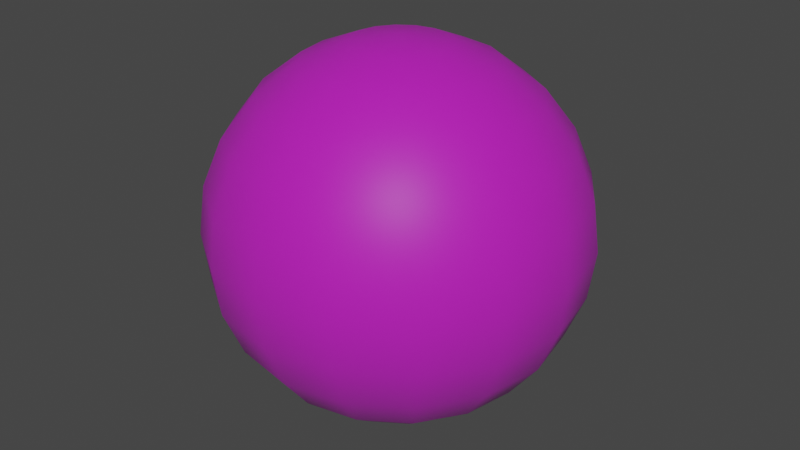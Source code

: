 # Source: BubleBombBullet.blend  (saved by Blender 3.5.10; exported with 4.5.12 LTS)
import bpy
from mathutils import Matrix  # noqa: F401  (used for matrix-valued properties, if any)

bpy.ops.wm.read_factory_settings(use_empty=True)
scene = bpy.context.scene
scene.name = 'Scene'

# ---- collections
col_collection = bpy.data.collections.new('Collection'); scene.collection.children.link(col_collection)

# ---- images (referenced by path relative to the original .blend; pixels are not part of the script)
import os
ASSET_DIR = os.environ.get("B2B_ASSET_DIR", "")  # directory of the original .blend (textures are referenced by path, not embedded)
HERE = os.path.dirname(os.path.abspath(__file__))  # packed textures are extracted next to this script under _unpacked/

def load_image(name, relpath, width, height, colorspace="sRGB"):
    """Load a texture the original file referenced (path relative to the .blend, or extracted next to this script)."""
    p = next((c for c in (os.path.join(HERE, relpath), os.path.join(ASSET_DIR, relpath)) if relpath and os.path.exists(c)), "")
    if p:
        img = bpy.data.images.load(p, check_existing=True)
        img.name = name
    else:  # same state as the original file: an image datablock whose file is absent (Cycles renders it pink)
        img = bpy.data.images.new(name, width, height)
        img.source = "FILE"
        img.filepath = "//" + (relpath or name)
    img.colorspace_settings.name = colorspace
    return img
img_dungeons_2_texture_01_a_png = load_image('Dungeons_2_Texture_01_A.png', 'Dungeons_2_Texture_01_A.png', 1024, 1024, 'sRGB')

# ---- materials (node trees are filled in below, after node groups)
mat_material = bpy.data.materials.new('Material')
mat_material.alpha_threshold = 0.0
mat_material.use_transparent_shadow = False
mat_material.roughness = 0.5
mat_material.line_color = (0.0, 0.0, 0.0, 1.0)

# ---- node groups
ng_auto_smooth = bpy.data.node_groups.new('Auto Smooth', 'GeometryNodeTree')
_s = ng_auto_smooth.interface.new_socket(name='Geometry', in_out='OUTPUT', socket_type='NodeSocketGeometry')
_s = ng_auto_smooth.interface.new_socket(name='Geometry', in_out='INPUT', socket_type='NodeSocketGeometry')
_s = ng_auto_smooth.interface.new_socket(name='Angle', in_out='INPUT', socket_type='NodeSocketFloat')
_s.subtype = 'ANGLE'
_s.min_value = 0.0
_s.max_value = 3.142
ng_auto_smooth.is_modifier = True
_N = ng_auto_smooth.nodes; _L = ng_auto_smooth.links
n0 = _N.new('NodeGroupOutput'); n0.name = 'Group Output'; n0.location = (480, -100)
n1 = _N.new('NodeGroupInput'); n1.name = 'Group Input'; n1.location = (-420, -300)
n2 = _N.new('NodeGroupInput'); n2.name = 'Group Input.001'; n2.location = (-60, -100)
n3 = _N.new('GeometryNodeSetShadeSmooth'); n3.name = 'Set Shade Smooth'; n3.location = (120, -100)
n3.domain = 'EDGE'
n4 = _N.new('GeometryNodeSetShadeSmooth'); n4.name = 'Set Shade Smooth.001'; n4.location = (300, -100)
n5 = _N.new('GeometryNodeInputMeshEdgeAngle'); n5.name = 'Edge Angle'; n5.location = (-420, -220)
n6 = _N.new('GeometryNodeInputEdgeSmooth'); n6.name = 'Is Edge Smooth'; n6.location = (-60, -160)
n7 = _N.new('GeometryNodeInputShadeSmooth'); n7.name = 'Is Face Smooth'; n7.location = (-240, -340)
n8 = _N.new('FunctionNodeBooleanMath'); n8.name = 'Boolean Math'; n8.location = (-60, -220)
n9 = _N.new('FunctionNodeCompare'); n9.name = 'Compare'; n9.location = (-240, -180)
n9.operation = 'LESS_EQUAL'
_L.new(n5.outputs[0], n9.inputs[0])
_L.new(n4.outputs[0], n0.inputs[0])
_L.new(n1.outputs[1], n9.inputs[1])
_L.new(n9.outputs[0], n8.inputs[0])
_L.new(n7.outputs[0], n8.inputs[1])
_L.new(n2.outputs[0], n3.inputs[0])
_L.new(n6.outputs[0], n3.inputs[1])
_L.new(n3.outputs[0], n4.inputs[0])
_L.new(n8.outputs[0], n3.inputs[2])
n0.is_active_output = True

# ---- material node trees
mat_material.use_nodes = True; mat_material.node_tree.nodes.clear()
_N = mat_material.node_tree.nodes; _L = mat_material.node_tree.links
n0 = _N.new('ShaderNodeOutputMaterial'); n0.name = 'Material Output'; n0.location = (300, 300)
n1 = _N.new('ShaderNodeBsdfPrincipled'); n1.name = 'Principled BSDF'; n1.location = (10, 300)
n1.distribution = 'GGX'
n1.subsurface_method = 'RANDOM_WALK_SKIN'
n1.inputs[3].default_value = 1.45
n1.inputs[4].default_value = 0.5
n1.inputs[27].default_value = (0.0, 0.0, 0.0, 1.0)
n1.inputs[28].default_value = 1.0
n2 = _N.new('ShaderNodeTexImage'); n2.name = 'Image Texture'; n2.location = (-337, 126)
n2.image = img_dungeons_2_texture_01_a_png
_L.new(n1.outputs[0], n0.inputs[0])
_L.new(n2.outputs[0], n1.inputs[0])
n0.is_active_output = True

# ---- world
world_world = bpy.data.worlds.new('World'); scene.world = world_world
world_world.use_nodes = True; world_world.node_tree.nodes.clear()
_N = world_world.node_tree.nodes; _L = world_world.node_tree.links
n0 = _N.new('ShaderNodeOutputWorld'); n0.name = 'World Output'; n0.location = (300, 300)
n1 = _N.new('ShaderNodeBackground'); n1.name = 'Background'; n1.location = (10, 300)
n1.inputs[0].default_value = (0.05088, 0.05088, 0.05088, 1.0)
_L.new(n1.outputs[0], n0.inputs[0])
n0.is_active_output = True
world_world.color = (0.05088, 0.05088, 0.05088)
world_world.use_sun_shadow = False
world_world.sun_shadow_jitter_overblur = 0.0

# ---- meshes
me_sphere = bpy.data.meshes.new('Sphere')
me_sphere.from_pydata([(0.0, 0.2588, 0.9659), (0.0, 0.5, 0.866), (0.0, 0.866, 0.5), (0.0, 0.9659, 0.2588), (0.0, 1.0, 0.0), (0.0, 0.9659, -0.2588), (0.0, 0.866, -0.5), (0.0, 0.5, -0.866), (0.0, 0.2588, -0.9659), (0.09905, 0.2391, 0.9659), (0.1913, 0.4619, 0.866), (0.2706, 0.6533, 0.7071), (0.3314, 0.8001, 0.5), (0.3696, 0.8924, 0.2588), (0.3827, 0.9239, 0.0), (0.3696, 0.8924, -0.2588), (0.3314, 0.8001, -0.5), (0.2706, 0.6533, -0.7071), (0.1913, 0.4619, -0.866), (0.09905, 0.2391, -0.9659), (0.0, 0.0, 1.0), (0.183, 0.183, 0.9659), (0.3536, 0.3536, 0.866), (0.5, 0.5, 0.7071), (0.6124, 0.6124, 0.5), (0.683, 0.683, 0.2588), (0.7071, 0.7071, 0.0), (0.683, 0.683, -0.2588), (0.6124, 0.6124, -0.5), (0.5, 0.5, -0.7071), (0.3536, 0.3536, -0.866), (0.183, 0.183, -0.9659), (0.2391, 0.09905, 0.9659), (0.4619, 0.1913, 0.866), (0.6533, 0.2706, 0.7071), (0.8001, 0.3314, 0.5), (0.8924, 0.3696, 0.2588), (0.9239, 0.3827, 0.0), (0.8924, 0.3696, -0.2588), (0.8001, 0.3314, -0.5), (0.6533, 0.2706, -0.7071), (0.4619, 0.1913, -0.866), (0.2391, 0.09905, -0.9659), (0.2588, -3.725e-08, 0.9659), (0.5, -7.451e-08, 0.866), (0.7071, -8.941e-08, 0.7071), (0.866, -1.192e-07, 0.5), (0.9659, -1.49e-07, 0.2588), (1.0, -1.49e-07, 0.0), (0.9659, -1.49e-07, -0.2588), (0.866, -1.192e-07, -0.5), (0.7071, -8.941e-08, -0.7071), (0.5, -7.451e-08, -0.866), (0.2588, -3.725e-08, -0.9659), (0.2391, -0.09905, 0.9659), (0.4619, -0.1913, 0.866), (0.6533, -0.2706, 0.7071), (0.8001, -0.3314, 0.5), (0.8924, -0.3696, 0.2588), (0.9239, -0.3827, 0.0), (0.8924, -0.3696, -0.2588), (0.8001, -0.3314, -0.5), (0.6533, -0.2706, -0.7071), (0.4619, -0.1913, -0.866), (0.2391, -0.09905, -0.9659), (0.183, -0.183, 0.9659), (0.3536, -0.3536, 0.866), (0.5, -0.5, 0.7071), (0.6124, -0.6124, 0.5), (0.683, -0.683, 0.2588), (0.7071, -0.7071, 0.0), (0.683, -0.683, -0.2588), (0.6124, -0.6124, -0.5), (0.5, -0.5, -0.7071), (0.3536, -0.3536, -0.866), (0.183, -0.183, -0.9659), (0.09905, -0.2391, 0.9659), (0.1913, -0.4619, 0.866), (0.2706, -0.6533, 0.7071), (0.3314, -0.8001, 0.5), (0.3696, -0.8924, 0.2588), (0.3827, -0.9239, 0.0), (0.3696, -0.8924, -0.2588), (0.3314, -0.8001, -0.5), (0.2706, -0.6533, -0.7071), (0.1913, -0.4619, -0.866), (0.09905, -0.2391, -0.9659), (-6.706e-08, -0.2588, 0.9659), (-1.788e-07, -0.5, 0.866), (-2.235e-07, -0.7071, 0.7071), (-2.384e-07, -0.866, 0.5), (-2.086e-07, -0.9659, 0.2588), (-3.576e-07, -1.0, 0.0), (-2.086e-07, -0.9659, -0.2588), (-2.384e-07, -0.866, -0.5), (-2.235e-07, -0.7071, -0.7071), (-1.788e-07, -0.5, -0.866), (-6.706e-08, -0.2588, -0.9659), (-0.09905, -0.2391, 0.9659), (-0.1913, -0.4619, 0.866), (-0.2706, -0.6533, 0.7071), (-0.3314, -0.8001, 0.5), (-0.3696, -0.8924, 0.2588), (-0.3827, -0.9239, 0.0), (-0.3696, -0.8924, -0.2588), (-0.3314, -0.8001, -0.5), (-0.2706, -0.6533, -0.7071), (-0.1913, -0.4619, -0.866), (-0.09905, -0.2391, -0.9659), (0.0, 0.0, -1.0), (-0.183, -0.183, 0.9659), (-0.3536, -0.3536, 0.866), (-0.5, -0.5, 0.7071), (-0.6124, -0.6124, 0.5), (-0.683, -0.683, 0.2588), (-0.7071, -0.7071, 0.0), (-0.683, -0.683, -0.2588), (-0.6124, -0.6124, -0.5), (-0.5, -0.5, -0.7071), (-0.3536, -0.3536, -0.866), (-0.183, -0.183, -0.9659), (-0.2391, -0.09905, 0.9659), (-0.4619, -0.1913, 0.866), (-0.6533, -0.2706, 0.7071), (-0.8001, -0.3314, 0.5), (-0.8924, -0.3696, 0.2588), (-0.9239, -0.3827, 0.0), (-0.8924, -0.3696, -0.2588), (-0.8001, -0.3314, -0.5), (-0.6533, -0.2706, -0.7071), (-0.4619, -0.1913, -0.866), (-0.2391, -0.09905, -0.9659), (-0.2588, 9.686e-08, 0.9659), (-0.5, 2.533e-07, 0.866), (-0.7071, 3.278e-07, 0.7071), (-0.866, 2.682e-07, 0.5), (-0.9659, 3.278e-07, 0.2588), (-1.0, 5.066e-07, 0.0), (-0.9659, 3.278e-07, -0.2588), (-0.866, 2.682e-07, -0.5), (-0.7071, 3.278e-07, -0.7071), (-0.5, 2.533e-07, -0.866), (-0.2588, 9.686e-08, -0.9659), (-0.2391, 0.09905, 0.9659), (-0.4619, 0.1913, 0.866), (-0.6533, 0.2706, 0.7071), (-0.8001, 0.3314, 0.5), (-0.8924, 0.3696, 0.2588), (-0.9239, 0.3827, 0.0), (-0.8924, 0.3696, -0.2588), (-0.8001, 0.3314, -0.5), (-0.6533, 0.2706, -0.7071), (-0.4619, 0.1913, -0.866), (-0.2391, 0.09905, -0.9659), (-0.183, 0.183, 0.9659), (-0.3536, 0.3536, 0.866), (-0.5, 0.5, 0.7071), (-0.6124, 0.6124, 0.5), (-0.683, 0.683, 0.2588), (-0.7071, 0.7071, 0.0), (-0.683, 0.683, -0.2588), (-0.6124, 0.6124, -0.5), (-0.5, 0.5, -0.7071), (-0.3536, 0.3536, -0.866), (-0.183, 0.183, -0.9659), (-0.09905, 0.2391, 0.9659), (-0.1913, 0.4619, 0.866), (-0.2706, 0.6533, 0.7071), (-0.3314, 0.8001, 0.5), (-0.3696, 0.8924, 0.2588), (-0.3827, 0.9239, 0.0), (-0.3696, 0.8924, -0.2588), (-0.3314, 0.8001, -0.5), (-0.2706, 0.6533, -0.7071), (-0.1913, 0.4619, -0.866), (-0.09905, 0.2391, -0.9659), (4.47e-07, 0.7071, 0.7071), (4.47e-07, 0.7071, -0.7071)], [], [(2, 176, 11, 12), (8, 7, 18, 19), (0, 20, 9), (6, 5, 15, 16), (3, 2, 12, 13), (109, 8, 19), (1, 0, 9, 10), (177, 6, 16, 17), (4, 3, 13, 14), (176, 1, 10, 11), (7, 177, 17, 18), (5, 4, 14, 15), (17, 16, 28, 29), (14, 13, 25, 26), (11, 10, 22, 23), (18, 17, 29, 30), (15, 14, 26, 27), (12, 11, 23, 24), (19, 18, 30, 31), (9, 20, 21), (16, 15, 27, 28), (13, 12, 24, 25), (109, 19, 31), (10, 9, 21, 22), (21, 20, 32), (28, 27, 38, 39), (25, 24, 35, 36), (109, 31, 42), (22, 21, 32, 33), (29, 28, 39, 40), (26, 25, 36, 37), (23, 22, 33, 34), (30, 29, 40, 41), (27, 26, 37, 38), (24, 23, 34, 35), (31, 30, 41, 42), (41, 40, 51, 52), (38, 37, 48, 49), (35, 34, 45, 46), (42, 41, 52, 53), (32, 20, 43), (39, 38, 49, 50), (36, 35, 46, 47), (109, 42, 53), (33, 32, 43, 44), (40, 39, 50, 51), (37, 36, 47, 48), (34, 33, 44, 45), (44, 43, 54, 55), (51, 50, 61, 62), (48, 47, 58, 59), (45, 44, 55, 56), (52, 51, 62, 63), (49, 48, 59, 60), (46, 45, 56, 57), (53, 52, 63, 64), (43, 20, 54), (50, 49, 60, 61), (47, 46, 57, 58), (109, 53, 64), (64, 63, 74, 75), (54, 20, 65), (61, 60, 71, 72), (58, 57, 68, 69), (109, 64, 75), (55, 54, 65, 66), (62, 61, 72, 73), (59, 58, 69, 70), (56, 55, 66, 67), (63, 62, 73, 74), (60, 59, 70, 71), (57, 56, 67, 68), (67, 66, 77, 78), (74, 73, 84, 85), (71, 70, 81, 82), (68, 67, 78, 79), (75, 74, 85, 86), (65, 20, 76), (72, 71, 82, 83), (69, 68, 79, 80), (109, 75, 86), (66, 65, 76, 77), (73, 72, 83, 84), (70, 69, 80, 81), (109, 86, 97), (77, 76, 87, 88), (84, 83, 94, 95), (81, 80, 91, 92), (78, 77, 88, 89), (85, 84, 95, 96), (82, 81, 92, 93), (79, 78, 89, 90), (86, 85, 96, 97), (76, 20, 87), (83, 82, 93, 94), (80, 79, 90, 91), (90, 89, 100, 101), (97, 96, 107, 108), (87, 20, 98), (94, 93, 104, 105), (91, 90, 101, 102), (109, 97, 108), (88, 87, 98, 99), (95, 94, 105, 106), (92, 91, 102, 103), (89, 88, 99, 100), (96, 95, 106, 107), (93, 92, 103, 104), (100, 99, 111, 112), (107, 106, 118, 119), (104, 103, 115, 116), (101, 100, 112, 113), (108, 107, 119, 120), (98, 20, 110), (105, 104, 116, 117), (102, 101, 113, 114), (109, 108, 120), (99, 98, 110, 111), (106, 105, 117, 118), (103, 102, 114, 115), (114, 113, 124, 125), (109, 120, 131), (111, 110, 121, 122), (118, 117, 128, 129), (115, 114, 125, 126), (112, 111, 122, 123), (119, 118, 129, 130), (116, 115, 126, 127), (113, 112, 123, 124), (120, 119, 130, 131), (110, 20, 121), (117, 116, 127, 128), (124, 123, 134, 135), (131, 130, 141, 142), (121, 20, 132), (128, 127, 138, 139), (125, 124, 135, 136), (109, 131, 142), (122, 121, 132, 133), (129, 128, 139, 140), (126, 125, 136, 137), (123, 122, 133, 134), (130, 129, 140, 141), (127, 126, 137, 138), (137, 136, 147, 148), (134, 133, 144, 145), (141, 140, 151, 152), (138, 137, 148, 149), (135, 134, 145, 146), (142, 141, 152, 153), (132, 20, 143), (139, 138, 149, 150), (136, 135, 146, 147), (109, 142, 153), (133, 132, 143, 144), (140, 139, 150, 151), (147, 146, 157, 158), (109, 153, 164), (144, 143, 154, 155), (151, 150, 161, 162), (148, 147, 158, 159), (145, 144, 155, 156), (152, 151, 162, 163), (149, 148, 159, 160), (146, 145, 156, 157), (153, 152, 163, 164), (143, 20, 154), (150, 149, 160, 161), (160, 159, 170, 171), (157, 156, 167, 168), (164, 163, 174, 175), (154, 20, 165), (161, 160, 171, 172), (158, 157, 168, 169), (109, 164, 175), (155, 154, 165, 166), (162, 161, 172, 173), (159, 158, 169, 170), (156, 155, 166, 167), (163, 162, 173, 174), (170, 169, 3, 4), (167, 166, 1, 176), (174, 173, 177, 7), (171, 170, 4, 5), (168, 167, 176, 2), (175, 174, 7, 8), (165, 20, 0), (172, 171, 5, 6), (169, 168, 2, 3), (109, 175, 8), (166, 165, 0, 1), (173, 172, 6, 177)])
me_sphere.polygons.foreach_set('use_smooth', [True] * 192)
_uv = me_sphere.uv_layers.new(name='UVMap')
_uv.uv.foreach_set('vector', [0.01855, 0.01189, 0.01855, 0.01219, 0.01832, 0.01219, 0.01832, 0.01189, 0.01855, 0.009789, 0.01855, 0.01009, 0.01832, 0.01009, 0.01832, 0.009789, 0.01855, 0.01279, 0.01844, 0.01309, 0.01832, 0.01279, 0.01855, 0.01069, 0.01855, 0.01099, 0.01832, 0.01099, 0.01832, 0.01069, 0.01855, 0.01159, 0.01855, 0.01189, 0.01832, 0.01189, 0.01832, 0.01159, 0.01844, 0.009489, 0.01855, 0.009789, 0.01832, 0.009789, 0.01855, 0.01249, 0.01855, 0.01279, 0.01832, 0.01279, 0.01832, 0.01249, 0.01855, 0.01039, 0.01855, 0.01069, 0.01832, 0.01069, 0.01832, 0.01039, 0.01855, 0.01129, 0.01855, 0.01159, 0.01832, 0.01159, 0.01832, 0.01129, 0.01855, 0.01219, 0.01855, 0.01249, 0.01832, 0.01249, 0.01832, 0.01219, 0.01855, 0.01009, 0.01855, 0.01039, 0.01832, 0.01039, 0.01832, 0.01009, 0.01855, 0.01099, 0.01855, 0.01129, 0.01832, 0.01129, 0.01832, 0.01099, 0.01832, 0.01039, 0.01832, 0.01069, 0.0181, 0.01069, 0.0181, 0.01039, 0.3121, 0.3857, 0.3121, 0.386, 0.3119, 0.386, 0.3119, 0.3857, 0.01832, 0.01219, 0.01832, 0.01249, 0.0181, 0.01249, 0.0181, 0.01219, 0.01832, 0.01009, 0.01832, 0.01039, 0.0181, 0.01039, 0.0181, 0.01009, 0.01832, 0.01099, 0.01832, 0.01129, 0.0181, 0.01129, 0.0181, 0.01099, 0.01832, 0.01189, 0.01832, 0.01219, 0.0181, 0.01219, 0.0181, 0.01189, 0.01832, 0.009789, 0.01832, 0.01009, 0.0181, 0.01009, 0.0181, 0.009789, 0.01832, 0.01279, 0.01821, 0.01309, 0.0181, 0.01279, 0.01832, 0.01069, 0.01832, 0.01099, 0.0181, 0.01099, 0.0181, 0.01069, 0.3121, 0.386, 0.3121, 0.3863, 0.3119, 0.3863, 0.3119, 0.386, 0.01821, 0.009489, 0.01832, 0.009789, 0.0181, 0.009789, 0.01832, 0.01249, 0.01832, 0.01279, 0.0181, 0.01279, 0.0181, 0.01249, 0.0181, 0.01279, 0.01799, 0.01309, 0.01787, 0.01279, 0.0181, 0.01069, 0.0181, 0.01099, 0.01787, 0.01099, 0.01787, 0.01069, 0.3119, 0.386, 0.3119, 0.3863, 0.3116, 0.3863, 0.3116, 0.386, 0.01799, 0.009489, 0.0181, 0.009789, 0.01787, 0.009789, 0.0181, 0.01249, 0.0181, 0.01279, 0.01787, 0.01279, 0.01787, 0.01249, 0.0181, 0.01039, 0.0181, 0.01069, 0.01787, 0.01069, 0.01787, 0.01039, 0.3119, 0.3857, 0.3119, 0.386, 0.3116, 0.386, 0.3116, 0.3857, 0.0181, 0.01219, 0.0181, 0.01249, 0.01787, 0.01249, 0.01787, 0.01219, 0.0181, 0.01009, 0.0181, 0.01039, 0.01787, 0.01039, 0.01787, 0.01009, 0.0181, 0.01099, 0.0181, 0.01129, 0.01787, 0.01129, 0.01787, 0.01099, 0.0181, 0.01189, 0.0181, 0.01219, 0.01787, 0.01219, 0.01787, 0.01189, 0.0181, 0.009789, 0.0181, 0.01009, 0.01787, 0.01009, 0.01787, 0.009789, 0.01787, 0.01009, 0.01787, 0.01039, 0.01765, 0.01039, 0.01765, 0.01009, 0.01787, 0.01099, 0.01787, 0.01129, 0.01765, 0.01129, 0.01765, 0.01099, 0.01787, 0.01189, 0.01787, 0.01219, 0.01765, 0.01219, 0.01765, 0.01189, 0.01787, 0.009789, 0.01787, 0.01009, 0.01765, 0.01009, 0.01765, 0.009789, 0.01787, 0.01279, 0.01776, 0.01309, 0.01765, 0.01279, 0.01787, 0.01069, 0.01787, 0.01099, 0.01765, 0.01099, 0.01765, 0.01069, 0.01787, 0.01159, 0.01787, 0.01189, 0.01765, 0.01189, 0.01765, 0.01159, 0.01776, 0.009489, 0.01787, 0.009789, 0.01765, 0.009789, 0.01787, 0.01249, 0.01787, 0.01279, 0.01765, 0.01279, 0.01765, 0.01249, 0.01787, 0.01039, 0.01787, 0.01069, 0.01765, 0.01069, 0.01765, 0.01039, 0.01787, 0.01129, 0.01787, 0.01159, 0.01765, 0.01159, 0.01765, 0.01129, 0.01787, 0.01219, 0.01787, 0.01249, 0.01765, 0.01249, 0.01765, 0.01219, 0.01765, 0.01249, 0.01765, 0.01279, 0.01742, 0.01279, 0.01742, 0.01249, 0.01765, 0.01039, 0.01765, 0.01069, 0.01742, 0.01069, 0.01742, 0.01039, 0.01765, 0.01129, 0.01765, 0.01159, 0.01742, 0.01159, 0.01742, 0.01129, 0.01765, 0.01219, 0.01765, 0.01249, 0.01742, 0.01249, 0.01742, 0.01219, 0.01765, 0.01009, 0.01765, 0.01039, 0.01742, 0.01039, 0.01742, 0.01009, 0.01765, 0.01099, 0.01765, 0.01129, 0.01742, 0.01129, 0.01742, 0.01099, 0.01765, 0.01189, 0.01765, 0.01219, 0.01742, 0.01219, 0.01742, 0.01189, 0.01765, 0.009789, 0.01765, 0.01009, 0.01742, 0.01009, 0.01742, 0.009789, 0.01765, 0.01279, 0.01754, 0.01309, 0.01742, 0.01279, 0.01765, 0.01069, 0.01765, 0.01099, 0.01742, 0.01099, 0.01742, 0.01069, 0.01765, 0.01159, 0.01765, 0.01189, 0.01742, 0.01189, 0.01742, 0.01159, 0.01754, 0.009489, 0.01765, 0.009789, 0.01742, 0.009789, 0.01742, 0.009789, 0.01742, 0.01009, 0.0172, 0.01009, 0.0172, 0.009789, 0.01742, 0.01279, 0.01731, 0.01309, 0.0172, 0.01279, 0.01742, 0.01069, 0.01742, 0.01099, 0.0172, 0.01099, 0.0172, 0.01069, 0.01742, 0.01159, 0.01742, 0.01189, 0.0172, 0.01189, 0.0172, 0.01159, 0.01731, 0.009489, 0.01742, 0.009789, 0.0172, 0.009789, 0.01742, 0.01249, 0.01742, 0.01279, 0.0172, 0.01279, 0.0172, 0.01249, 0.01742, 0.01039, 0.01742, 0.01069, 0.0172, 0.01069, 0.0172, 0.01039, 0.01742, 0.01129, 0.01742, 0.01159, 0.0172, 0.01159, 0.0172, 0.01129, 0.01742, 0.01219, 0.01742, 0.01249, 0.0172, 0.01249, 0.0172, 0.01219, 0.01742, 0.01009, 0.01742, 0.01039, 0.0172, 0.01039, 0.0172, 0.01009, 0.01742, 0.01099, 0.01742, 0.01129, 0.0172, 0.01129, 0.0172, 0.01099, 0.01742, 0.01189, 0.01742, 0.01219, 0.0172, 0.01219, 0.0172, 0.01189, 0.0172, 0.01219, 0.0172, 0.01249, 0.01697, 0.01249, 0.01697, 0.01219, 0.0172, 0.01009, 0.0172, 0.01039, 0.01697, 0.01039, 0.01697, 0.01009, 0.0172, 0.01099, 0.0172, 0.01129, 0.01697, 0.01129, 0.01697, 0.01099, 0.0172, 0.01189, 0.0172, 0.01219, 0.01697, 0.01219, 0.01697, 0.01189, 0.0172, 0.009789, 0.0172, 0.01009, 0.01697, 0.01009, 0.01697, 0.009789, 0.0172, 0.01279, 0.01709, 0.01309, 0.01697, 0.01279, 0.0172, 0.01069, 0.0172, 0.01099, 0.01697, 0.01099, 0.01697, 0.01069, 0.0172, 0.01159, 0.0172, 0.01189, 0.01697, 0.01189, 0.01697, 0.01159, 0.01709, 0.009489, 0.0172, 0.009789, 0.01697, 0.009789, 0.0172, 0.01249, 0.0172, 0.01279, 0.01697, 0.01279, 0.01697, 0.01249, 0.0172, 0.01039, 0.0172, 0.01069, 0.01697, 0.01069, 0.01697, 0.01039, 0.0172, 0.01129, 0.0172, 0.01159, 0.01697, 0.01159, 0.01697, 0.01129, 0.01686, 0.009489, 0.01697, 0.009789, 0.01675, 0.009789, 0.01697, 0.01249, 0.01697, 0.01279, 0.01675, 0.01279, 0.01675, 0.01249, 0.01697, 0.01039, 0.01697, 0.01069, 0.01675, 0.01069, 0.01675, 0.01039, 0.01697, 0.01129, 0.01697, 0.01159, 0.01675, 0.01159, 0.01675, 0.01129, 0.01697, 0.01219, 0.01697, 0.01249, 0.01675, 0.01249, 0.01675, 0.01219, 0.01697, 0.01009, 0.01697, 0.01039, 0.01675, 0.01039, 0.01675, 0.01009, 0.01697, 0.01099, 0.01697, 0.01129, 0.01675, 0.01129, 0.01675, 0.01099, 0.01697, 0.01189, 0.01697, 0.01219, 0.01675, 0.01219, 0.01675, 0.01189, 0.01697, 0.009789, 0.01697, 0.01009, 0.01675, 0.01009, 0.01675, 0.009789, 0.01697, 0.01279, 0.01686, 0.01309, 0.01675, 0.01279, 0.01697, 0.01069, 0.01697, 0.01099, 0.01675, 0.01099, 0.01675, 0.01069, 0.01697, 0.01159, 0.01697, 0.01189, 0.01675, 0.01189, 0.01675, 0.01159, 0.01675, 0.01189, 0.01675, 0.01219, 0.01652, 0.01219, 0.01652, 0.01189, 0.01675, 0.009789, 0.01675, 0.01009, 0.01652, 0.01009, 0.01652, 0.009789, 0.01675, 0.01279, 0.01664, 0.01309, 0.01652, 0.01279, 0.01675, 0.01069, 0.01675, 0.01099, 0.01652, 0.01099, 0.01652, 0.01069, 0.01675, 0.01159, 0.01675, 0.01189, 0.01652, 0.01189, 0.01652, 0.01159, 0.01664, 0.009489, 0.01675, 0.009789, 0.01652, 0.009789, 0.01675, 0.01249, 0.01675, 0.01279, 0.01652, 0.01279, 0.01652, 0.01249, 0.01675, 0.01039, 0.01675, 0.01069, 0.01652, 0.01069, 0.01652, 0.01039, 0.01675, 0.01129, 0.01675, 0.01159, 0.01652, 0.01159, 0.01652, 0.01129, 0.01675, 0.01219, 0.01675, 0.01249, 0.01652, 0.01249, 0.01652, 0.01219, 0.01675, 0.01009, 0.01675, 0.01039, 0.01652, 0.01039, 0.01652, 0.01009, 0.01675, 0.01099, 0.01675, 0.01129, 0.01652, 0.01129, 0.01652, 0.01099, 0.01652, 0.01219, 0.01652, 0.01249, 0.0163, 0.01249, 0.0163, 0.01219, 0.01652, 0.01009, 0.01652, 0.01039, 0.0163, 0.01039, 0.0163, 0.01009, 0.01652, 0.01099, 0.01652, 0.01129, 0.0163, 0.01129, 0.0163, 0.01099, 0.01652, 0.01189, 0.01652, 0.01219, 0.0163, 0.01219, 0.0163, 0.01189, 0.01652, 0.009789, 0.01652, 0.01009, 0.0163, 0.01009, 0.0163, 0.009789, 0.01652, 0.01279, 0.01641, 0.01309, 0.0163, 0.01279, 0.01652, 0.01069, 0.01652, 0.01099, 0.0163, 0.01099, 0.0163, 0.01069, 0.01652, 0.01159, 0.01652, 0.01189, 0.0163, 0.01189, 0.0163, 0.01159, 0.01641, 0.009489, 0.01652, 0.009789, 0.0163, 0.009789, 0.01652, 0.01249, 0.01652, 0.01279, 0.0163, 0.01279, 0.0163, 0.01249, 0.01652, 0.01039, 0.01652, 0.01069, 0.0163, 0.01069, 0.0163, 0.01039, 0.01652, 0.01129, 0.01652, 0.01159, 0.0163, 0.01159, 0.0163, 0.01129, 0.0163, 0.01159, 0.0163, 0.01189, 0.01607, 0.01189, 0.01607, 0.01159, 0.01618, 0.009489, 0.0163, 0.009789, 0.01607, 0.009789, 0.0163, 0.01249, 0.0163, 0.01279, 0.01607, 0.01279, 0.01607, 0.01249, 0.0163, 0.01039, 0.0163, 0.01069, 0.01607, 0.01069, 0.01607, 0.01039, 0.0163, 0.01129, 0.0163, 0.01159, 0.01607, 0.01159, 0.01607, 0.01129, 0.0163, 0.01219, 0.0163, 0.01249, 0.01607, 0.01249, 0.01607, 0.01219, 0.0163, 0.01009, 0.0163, 0.01039, 0.01607, 0.01039, 0.01607, 0.01009, 0.0163, 0.01099, 0.0163, 0.01129, 0.01607, 0.01129, 0.01607, 0.01099, 0.0163, 0.01189, 0.0163, 0.01219, 0.01607, 0.01219, 0.01607, 0.01189, 0.0163, 0.009789, 0.0163, 0.01009, 0.01607, 0.01009, 0.01607, 0.009789, 0.0163, 0.01279, 0.01618, 0.01309, 0.01607, 0.01279, 0.0163, 0.01069, 0.0163, 0.01099, 0.01607, 0.01099, 0.01607, 0.01069, 0.01607, 0.01189, 0.01607, 0.01219, 0.01585, 0.01219, 0.01585, 0.01189, 0.01607, 0.009789, 0.01607, 0.01009, 0.01585, 0.01009, 0.01585, 0.009789, 0.01607, 0.01279, 0.01596, 0.01309, 0.01585, 0.01279, 0.01607, 0.01069, 0.01607, 0.01099, 0.01585, 0.01099, 0.01585, 0.01069, 0.01607, 0.01159, 0.01607, 0.01189, 0.01585, 0.01189, 0.01585, 0.01159, 0.01596, 0.009489, 0.01607, 0.009789, 0.01585, 0.009789, 0.01607, 0.01249, 0.01607, 0.01279, 0.01585, 0.01279, 0.01585, 0.01249, 0.01607, 0.01039, 0.01607, 0.01069, 0.01585, 0.01069, 0.01585, 0.01039, 0.01607, 0.01129, 0.01607, 0.01159, 0.01585, 0.01159, 0.01585, 0.01129, 0.01607, 0.01219, 0.01607, 0.01249, 0.01585, 0.01249, 0.01585, 0.01219, 0.01607, 0.01009, 0.01607, 0.01039, 0.01585, 0.01039, 0.01585, 0.01009, 0.01607, 0.01099, 0.01607, 0.01129, 0.01585, 0.01129, 0.01585, 0.01099, 0.01945, 0.01129, 0.01945, 0.01159, 0.01923, 0.01159, 0.01923, 0.01129, 0.01945, 0.01219, 0.01945, 0.01249, 0.01923, 0.01249, 0.01923, 0.01219, 0.01945, 0.01009, 0.01945, 0.01039, 0.01923, 0.01039, 0.01923, 0.01009, 0.01945, 0.01099, 0.01945, 0.01129, 0.01923, 0.01129, 0.01923, 0.01099, 0.01945, 0.01189, 0.01945, 0.01219, 0.01923, 0.01219, 0.01923, 0.01189, 0.01945, 0.009789, 0.01945, 0.01009, 0.01923, 0.01009, 0.01923, 0.009789, 0.01945, 0.01279, 0.01934, 0.01309, 0.01923, 0.01279, 0.01945, 0.01069, 0.01945, 0.01099, 0.01923, 0.01099, 0.01923, 0.01069, 0.01945, 0.01159, 0.01945, 0.01189, 0.01923, 0.01189, 0.01923, 0.01159, 0.01934, 0.009489, 0.01945, 0.009789, 0.01923, 0.009789, 0.01945, 0.01249, 0.01945, 0.01279, 0.01923, 0.01279, 0.01923, 0.01249, 0.01945, 0.01039, 0.01945, 0.01069, 0.01923, 0.01069, 0.01923, 0.01039, 0.01923, 0.01159, 0.01923, 0.01189, 0.019, 0.01189, 0.019, 0.01159, 0.01911, 0.009489, 0.01923, 0.009789, 0.019, 0.009789, 0.01923, 0.01249, 0.01923, 0.01279, 0.019, 0.01279, 0.019, 0.01249, 0.01923, 0.01039, 0.01923, 0.01069, 0.019, 0.01069, 0.019, 0.01039, 0.01923, 0.01129, 0.01923, 0.01159, 0.019, 0.01159, 0.019, 0.01129, 0.01923, 0.01219, 0.01923, 0.01249, 0.019, 0.01249, 0.019, 0.01219, 0.01923, 0.01009, 0.01923, 0.01039, 0.019, 0.01039, 0.019, 0.01009, 0.01923, 0.01099, 0.01923, 0.01129, 0.019, 0.01129, 0.019, 0.01099, 0.01923, 0.01189, 0.01923, 0.01219, 0.019, 0.01219, 0.019, 0.01189, 0.01923, 0.009789, 0.01923, 0.01009, 0.019, 0.01009, 0.019, 0.009789, 0.01923, 0.01279, 0.01911, 0.01309, 0.019, 0.01279, 0.01923, 0.01069, 0.01923, 0.01099, 0.019, 0.01099, 0.019, 0.01069, 0.019, 0.01099, 0.019, 0.01129, 0.01878, 0.01129, 0.01878, 0.01099, 0.312, 0.3847, 0.312, 0.385, 0.3118, 0.385, 0.3118, 0.3847, 0.019, 0.009789, 0.019, 0.01009, 0.01878, 0.01009, 0.01878, 0.009789, 0.019, 0.01279, 0.01889, 0.01309, 0.01878, 0.01279, 0.019, 0.01069, 0.019, 0.01099, 0.01878, 0.01099, 0.01878, 0.01069, 0.019, 0.01159, 0.019, 0.01189, 0.01878, 0.01189, 0.01878, 0.01159, 0.01889, 0.009489, 0.019, 0.009789, 0.01878, 0.009789, 0.019, 0.01249, 0.019, 0.01279, 0.01878, 0.01279, 0.01878, 0.01249, 0.019, 0.01039, 0.019, 0.01069, 0.01878, 0.01069, 0.01878, 0.01039, 0.019, 0.01129, 0.019, 0.01159, 0.01878, 0.01159, 0.01878, 0.01129, 0.312, 0.385, 0.312, 0.3853, 0.3118, 0.3853, 0.3118, 0.385, 0.019, 0.01009, 0.019, 0.01039, 0.01878, 0.01039, 0.01878, 0.01009, 0.01878, 0.01129, 0.01878, 0.01159, 0.01855, 0.01159, 0.01855, 0.01129, 0.3118, 0.385, 0.3118, 0.3853, 0.3115, 0.3853, 0.3115, 0.385, 0.01878, 0.01009, 0.01878, 0.01039, 0.01855, 0.01039, 0.01855, 0.01009, 0.01878, 0.01099, 0.01878, 0.01129, 0.01855, 0.01129, 0.01855, 0.01099, 0.3118, 0.3847, 0.3118, 0.385, 0.3115, 0.385, 0.3115, 0.3847, 0.01878, 0.009789, 0.01878, 0.01009, 0.01855, 0.01009, 0.01855, 0.009789, 0.01878, 0.01279, 0.01866, 0.01309, 0.01855, 0.01279, 0.01878, 0.01069, 0.01878, 0.01099, 0.01855, 0.01099, 0.01855, 0.01069, 0.01878, 0.01159, 0.01878, 0.01189, 0.01855, 0.01189, 0.01855, 0.01159, 0.01866, 0.009489, 0.01878, 0.009789, 0.01855, 0.009789, 0.01878, 0.01249, 0.01878, 0.01279, 0.01855, 0.01279, 0.01855, 0.01249, 0.01878, 0.01039, 0.01878, 0.01069, 0.01855, 0.01069, 0.01855, 0.01039])
me_sphere.materials.append(mat_material)
me_sphere.update()

# ---- objects
ob_sphere = bpy.data.objects.new('Sphere', me_sphere)

# ---- transforms, parenting, visibility, modifiers, constraints
ob_sphere.location = (0.0, 0.0, 0.0)
_m = ob_sphere.modifiers.new('Auto Smooth', 'NODES')
_m.node_group = ng_auto_smooth
_gi = [s.identifier for s in ng_auto_smooth.interface.items_tree if s.item_type == 'SOCKET' and s.in_out == 'INPUT']
_m[_gi[1]] = 0.5236  # Angle

# ---- collection membership
scene.collection.objects.link(ob_sphere)

# ---- scene / render settings (as saved in the file)
scene.frame_start = 1; scene.frame_end = 250; scene.frame_set(1)
scene.render.engine = 'BLENDER_EEVEE_NEXT'
scene.cycles.sampling_pattern = 'TABULATED_SOBOL'
scene.view_settings.view_transform = 'Filmic'
bpy.context.view_layer.update()

# ---- added for rendering (the .blend has no active camera and no usable light): camera, sun
cam_auto = bpy.data.cameras.new('AutoCamera')
cam_auto.lens = 50.0
cam_auto.sensor_width = 36.0
cam_auto.clip_end = 1000.0
ob_auto_camera = bpy.data.objects.new('AutoCamera', cam_auto)
scene.collection.objects.link(ob_auto_camera)
ob_auto_camera.location = (3.20507, -3.84609, 2.56406)
ob_auto_camera.rotation_euler = (1.09748, -7.21219e-08, 0.694738)
scene.camera = ob_auto_camera
light_auto_sun = bpy.data.lights.new('AutoSun', 'SUN')
light_auto_sun.energy = 3.0
light_auto_sun.angle = 0.0523599
ob_auto_sun = bpy.data.objects.new('AutoSun', light_auto_sun)
scene.collection.objects.link(ob_auto_sun)
ob_auto_sun.rotation_euler = (0.872665, 0.174533, 0.523599)
bpy.context.view_layer.update()
